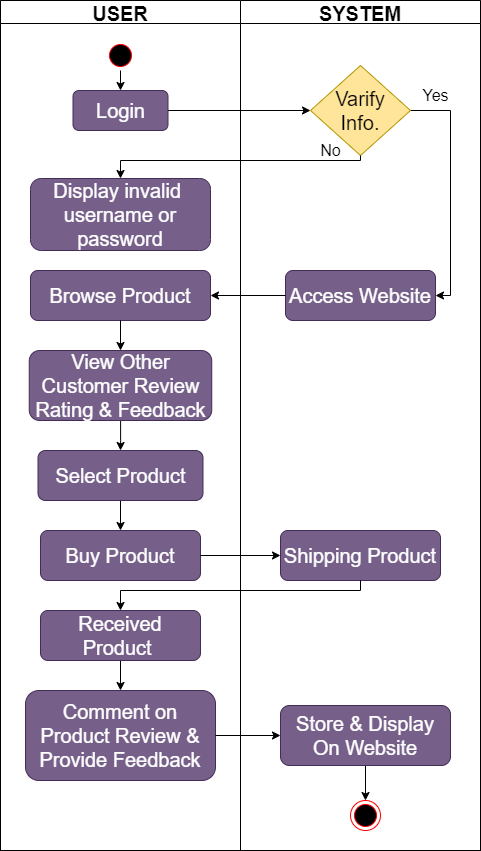

The diagram above was exported from draw.io. Its source (the exported page's mxGraphModel, read from the mxfile embedded in the PNG):
<mxGraphModel dx="1050" dy="621" grid="1" gridSize="10" guides="1" tooltips="1" connect="1" arrows="1" fold="1" page="1" pageScale="1" pageWidth="850" pageHeight="1100" math="0" shadow="0">
  <root>
    <mxCell id="0" />
    <mxCell id="1" parent="0" />
    <mxCell id="93EJAsJtLHrSaoIDrDG1-1" value="" style="rounded=0;whiteSpace=wrap;html=1;" parent="1" vertex="1">
      <mxGeometry x="120" y="100" width="480" height="850" as="geometry" />
    </mxCell>
    <mxCell id="mn1z5Nxq2sivwWqTaE9m-21" value="USER" style="swimlane;startSize=23;fontSize=20;" parent="1" vertex="1">
      <mxGeometry x="120" y="100" width="240" height="850" as="geometry" />
    </mxCell>
    <mxCell id="mn1z5Nxq2sivwWqTaE9m-25" value="Login" style="rounded=1;whiteSpace=wrap;html=1;fontSize=20;fillColor=#76608a;fontColor=#ffffff;strokeColor=#432D57;" parent="mn1z5Nxq2sivwWqTaE9m-21" vertex="1">
      <mxGeometry x="72.5" y="90" width="95" height="40" as="geometry" />
    </mxCell>
    <mxCell id="mn1z5Nxq2sivwWqTaE9m-40" value="Browse Product" style="rounded=1;whiteSpace=wrap;html=1;fontSize=20;fillColor=#76608a;fontColor=#ffffff;strokeColor=#432D57;" parent="mn1z5Nxq2sivwWqTaE9m-21" vertex="1">
      <mxGeometry x="30" y="270" width="180" height="50" as="geometry" />
    </mxCell>
    <mxCell id="mn1z5Nxq2sivwWqTaE9m-45" style="edgeStyle=orthogonalEdgeStyle;rounded=0;orthogonalLoop=1;jettySize=auto;html=1;entryX=0.5;entryY=0;entryDx=0;entryDy=0;" parent="mn1z5Nxq2sivwWqTaE9m-21" source="mn1z5Nxq2sivwWqTaE9m-42" target="mn1z5Nxq2sivwWqTaE9m-43" edge="1">
      <mxGeometry relative="1" as="geometry" />
    </mxCell>
    <mxCell id="mn1z5Nxq2sivwWqTaE9m-42" value="View Other Customer Review Rating &amp;amp; Feedback" style="rounded=1;whiteSpace=wrap;html=1;fontSize=20;fillColor=#76608a;fontColor=#ffffff;strokeColor=#432D57;" parent="mn1z5Nxq2sivwWqTaE9m-21" vertex="1">
      <mxGeometry x="28.75" y="350" width="182.5" height="70" as="geometry" />
    </mxCell>
    <mxCell id="mn1z5Nxq2sivwWqTaE9m-41" style="edgeStyle=orthogonalEdgeStyle;rounded=0;orthogonalLoop=1;jettySize=auto;html=1;entryX=0.5;entryY=0;entryDx=0;entryDy=0;" parent="mn1z5Nxq2sivwWqTaE9m-21" source="mn1z5Nxq2sivwWqTaE9m-40" target="mn1z5Nxq2sivwWqTaE9m-42" edge="1">
      <mxGeometry relative="1" as="geometry">
        <mxPoint x="120" y="330" as="targetPoint" />
      </mxGeometry>
    </mxCell>
    <mxCell id="mn1z5Nxq2sivwWqTaE9m-24" style="edgeStyle=orthogonalEdgeStyle;rounded=0;orthogonalLoop=1;jettySize=auto;html=1;exitX=0.5;exitY=1;exitDx=0;exitDy=0;exitPerimeter=0;entryX=0.5;entryY=0;entryDx=0;entryDy=0;" parent="mn1z5Nxq2sivwWqTaE9m-21" target="mn1z5Nxq2sivwWqTaE9m-25" edge="1">
      <mxGeometry relative="1" as="geometry">
        <mxPoint x="120" y="90" as="targetPoint" />
        <mxPoint x="120" y="70" as="sourcePoint" />
      </mxGeometry>
    </mxCell>
    <mxCell id="mn1z5Nxq2sivwWqTaE9m-46" style="edgeStyle=orthogonalEdgeStyle;rounded=0;orthogonalLoop=1;jettySize=auto;html=1;exitX=0.5;exitY=1;exitDx=0;exitDy=0;entryX=0.5;entryY=0;entryDx=0;entryDy=0;" parent="mn1z5Nxq2sivwWqTaE9m-21" source="mn1z5Nxq2sivwWqTaE9m-43" target="mn1z5Nxq2sivwWqTaE9m-44" edge="1">
      <mxGeometry relative="1" as="geometry" />
    </mxCell>
    <mxCell id="mn1z5Nxq2sivwWqTaE9m-43" value="Select Product" style="rounded=1;whiteSpace=wrap;html=1;fontSize=20;fillColor=#76608a;fontColor=#ffffff;strokeColor=#432D57;" parent="mn1z5Nxq2sivwWqTaE9m-21" vertex="1">
      <mxGeometry x="37.5" y="450" width="165" height="50" as="geometry" />
    </mxCell>
    <mxCell id="mn1z5Nxq2sivwWqTaE9m-44" value="Buy Product" style="rounded=1;whiteSpace=wrap;html=1;fontSize=20;fillColor=#76608a;fontColor=#ffffff;strokeColor=#432D57;" parent="mn1z5Nxq2sivwWqTaE9m-21" vertex="1">
      <mxGeometry x="40" y="530" width="160" height="50" as="geometry" />
    </mxCell>
    <mxCell id="mn1z5Nxq2sivwWqTaE9m-54" style="edgeStyle=orthogonalEdgeStyle;rounded=0;orthogonalLoop=1;jettySize=auto;html=1;entryX=0.5;entryY=0;entryDx=0;entryDy=0;" parent="mn1z5Nxq2sivwWqTaE9m-21" source="mn1z5Nxq2sivwWqTaE9m-51" target="mn1z5Nxq2sivwWqTaE9m-53" edge="1">
      <mxGeometry relative="1" as="geometry" />
    </mxCell>
    <mxCell id="mn1z5Nxq2sivwWqTaE9m-51" value="Received Product&amp;nbsp;" style="rounded=1;whiteSpace=wrap;html=1;fontSize=20;fillColor=#76608a;fontColor=#ffffff;strokeColor=#432D57;" parent="mn1z5Nxq2sivwWqTaE9m-21" vertex="1">
      <mxGeometry x="40" y="610" width="160" height="50" as="geometry" />
    </mxCell>
    <mxCell id="mn1z5Nxq2sivwWqTaE9m-53" value="Comment on Product Review &amp;amp;&lt;br style=&quot;font-size: 20px;&quot;&gt;Provide Feedback" style="rounded=1;whiteSpace=wrap;html=1;fontSize=20;fillColor=#76608a;fontColor=#ffffff;strokeColor=#432D57;" parent="mn1z5Nxq2sivwWqTaE9m-21" vertex="1">
      <mxGeometry x="25" y="690" width="190" height="90" as="geometry" />
    </mxCell>
    <mxCell id="EpO23N5NBrwdJudc3hap-1" value="" style="ellipse;html=1;shape=startState;fillColor=#000000;strokeColor=#ff0000;" parent="mn1z5Nxq2sivwWqTaE9m-21" vertex="1">
      <mxGeometry x="105" y="40" width="30" height="30" as="geometry" />
    </mxCell>
    <mxCell id="mn1z5Nxq2sivwWqTaE9m-38" value="Display invalid&amp;nbsp;&lt;br style=&quot;font-size: 20px;&quot;&gt;username or password" style="rounded=1;whiteSpace=wrap;html=1;fontSize=20;fillColor=#76608a;fontColor=#ffffff;strokeColor=#432D57;" parent="mn1z5Nxq2sivwWqTaE9m-21" vertex="1">
      <mxGeometry x="30" y="178" width="180" height="72" as="geometry" />
    </mxCell>
    <mxCell id="mn1z5Nxq2sivwWqTaE9m-22" value="SYSTEM" style="swimlane;fontSize=20;" parent="1" vertex="1">
      <mxGeometry x="360" y="100" width="240" height="850" as="geometry" />
    </mxCell>
    <mxCell id="mn1z5Nxq2sivwWqTaE9m-27" value="Access Website" style="rounded=1;whiteSpace=wrap;html=1;fontSize=20;fillColor=#76608a;fontColor=#ffffff;strokeColor=#432D57;" parent="mn1z5Nxq2sivwWqTaE9m-22" vertex="1">
      <mxGeometry x="45" y="270" width="150" height="50" as="geometry" />
    </mxCell>
    <mxCell id="EpO23N5NBrwdJudc3hap-3" style="edgeStyle=orthogonalEdgeStyle;rounded=0;orthogonalLoop=1;jettySize=auto;html=1;exitX=1;exitY=0.5;exitDx=0;exitDy=0;entryX=1;entryY=0.5;entryDx=0;entryDy=0;" parent="mn1z5Nxq2sivwWqTaE9m-22" source="mn1z5Nxq2sivwWqTaE9m-28" target="mn1z5Nxq2sivwWqTaE9m-27" edge="1">
      <mxGeometry relative="1" as="geometry">
        <Array as="points">
          <mxPoint x="210" y="110" />
          <mxPoint x="210" y="295" />
        </Array>
      </mxGeometry>
    </mxCell>
    <mxCell id="mn1z5Nxq2sivwWqTaE9m-28" value="Varify&lt;br&gt;Info." style="rhombus;whiteSpace=wrap;html=1;fontSize=20;fillColor=#FFE599;fontColor=#000000;strokeColor=#B09500;" parent="mn1z5Nxq2sivwWqTaE9m-22" vertex="1">
      <mxGeometry x="70" y="65" width="100" height="90" as="geometry" />
    </mxCell>
    <mxCell id="mn1z5Nxq2sivwWqTaE9m-33" value="Yes" style="text;html=1;align=center;verticalAlign=middle;resizable=0;points=[];autosize=1;fontSize=16;" parent="mn1z5Nxq2sivwWqTaE9m-22" vertex="1">
      <mxGeometry x="170" y="80" width="50" height="30" as="geometry" />
    </mxCell>
    <mxCell id="mn1z5Nxq2sivwWqTaE9m-34" value="No" style="text;html=1;align=center;verticalAlign=middle;resizable=0;points=[];autosize=1;fontSize=16;" parent="mn1z5Nxq2sivwWqTaE9m-22" vertex="1">
      <mxGeometry x="70" y="135" width="40" height="30" as="geometry" />
    </mxCell>
    <mxCell id="mn1z5Nxq2sivwWqTaE9m-49" value="Shipping Product" style="rounded=1;whiteSpace=wrap;html=1;fontSize=20;fillColor=#76608a;fontColor=#ffffff;strokeColor=#432D57;" parent="mn1z5Nxq2sivwWqTaE9m-22" vertex="1">
      <mxGeometry x="40" y="530" width="160" height="50" as="geometry" />
    </mxCell>
    <mxCell id="mn1z5Nxq2sivwWqTaE9m-58" style="edgeStyle=orthogonalEdgeStyle;rounded=0;orthogonalLoop=1;jettySize=auto;html=1;entryX=0.5;entryY=0;entryDx=0;entryDy=0;" parent="mn1z5Nxq2sivwWqTaE9m-22" source="mn1z5Nxq2sivwWqTaE9m-55" target="mn1z5Nxq2sivwWqTaE9m-57" edge="1">
      <mxGeometry relative="1" as="geometry" />
    </mxCell>
    <mxCell id="mn1z5Nxq2sivwWqTaE9m-55" value="Store &amp;amp; Display On Website" style="rounded=1;whiteSpace=wrap;html=1;fontSize=20;fillColor=#76608a;fontColor=#ffffff;strokeColor=#432D57;" parent="mn1z5Nxq2sivwWqTaE9m-22" vertex="1">
      <mxGeometry x="40" y="705" width="170" height="60" as="geometry" />
    </mxCell>
    <mxCell id="mn1z5Nxq2sivwWqTaE9m-57" value="" style="ellipse;html=1;shape=endState;fillColor=#000000;strokeColor=#ff0000;" parent="mn1z5Nxq2sivwWqTaE9m-22" vertex="1">
      <mxGeometry x="110" y="800" width="30" height="30" as="geometry" />
    </mxCell>
    <mxCell id="mn1z5Nxq2sivwWqTaE9m-30" style="edgeStyle=orthogonalEdgeStyle;rounded=0;orthogonalLoop=1;jettySize=auto;html=1;entryX=0;entryY=0.5;entryDx=0;entryDy=0;" parent="1" source="mn1z5Nxq2sivwWqTaE9m-25" target="mn1z5Nxq2sivwWqTaE9m-28" edge="1">
      <mxGeometry relative="1" as="geometry">
        <mxPoint x="420" y="190" as="targetPoint" />
      </mxGeometry>
    </mxCell>
    <mxCell id="mn1z5Nxq2sivwWqTaE9m-39" style="edgeStyle=orthogonalEdgeStyle;rounded=0;orthogonalLoop=1;jettySize=auto;html=1;entryX=1;entryY=0.5;entryDx=0;entryDy=0;" parent="1" source="mn1z5Nxq2sivwWqTaE9m-27" target="mn1z5Nxq2sivwWqTaE9m-40" edge="1">
      <mxGeometry relative="1" as="geometry">
        <mxPoint x="310" y="380" as="targetPoint" />
      </mxGeometry>
    </mxCell>
    <mxCell id="mn1z5Nxq2sivwWqTaE9m-50" style="edgeStyle=orthogonalEdgeStyle;rounded=0;orthogonalLoop=1;jettySize=auto;html=1;entryX=0;entryY=0.5;entryDx=0;entryDy=0;" parent="1" source="mn1z5Nxq2sivwWqTaE9m-44" target="mn1z5Nxq2sivwWqTaE9m-49" edge="1">
      <mxGeometry relative="1" as="geometry" />
    </mxCell>
    <mxCell id="mn1z5Nxq2sivwWqTaE9m-52" style="edgeStyle=orthogonalEdgeStyle;rounded=0;orthogonalLoop=1;jettySize=auto;html=1;" parent="1" source="mn1z5Nxq2sivwWqTaE9m-49" target="mn1z5Nxq2sivwWqTaE9m-51" edge="1">
      <mxGeometry relative="1" as="geometry">
        <Array as="points">
          <mxPoint x="480" y="690" />
          <mxPoint x="240" y="690" />
        </Array>
      </mxGeometry>
    </mxCell>
    <mxCell id="mn1z5Nxq2sivwWqTaE9m-56" style="edgeStyle=orthogonalEdgeStyle;rounded=0;orthogonalLoop=1;jettySize=auto;html=1;entryX=0;entryY=0.5;entryDx=0;entryDy=0;" parent="1" source="mn1z5Nxq2sivwWqTaE9m-53" target="mn1z5Nxq2sivwWqTaE9m-55" edge="1">
      <mxGeometry relative="1" as="geometry" />
    </mxCell>
    <mxCell id="mn1z5Nxq2sivwWqTaE9m-37" style="edgeStyle=orthogonalEdgeStyle;rounded=0;orthogonalLoop=1;jettySize=auto;html=1;entryX=0.5;entryY=0;entryDx=0;entryDy=0;" parent="1" source="mn1z5Nxq2sivwWqTaE9m-28" target="mn1z5Nxq2sivwWqTaE9m-38" edge="1">
      <mxGeometry relative="1" as="geometry">
        <mxPoint x="490" y="260" as="targetPoint" />
        <Array as="points">
          <mxPoint x="480" y="260" />
          <mxPoint x="240" y="260" />
        </Array>
      </mxGeometry>
    </mxCell>
  </root>
</mxGraphModel>